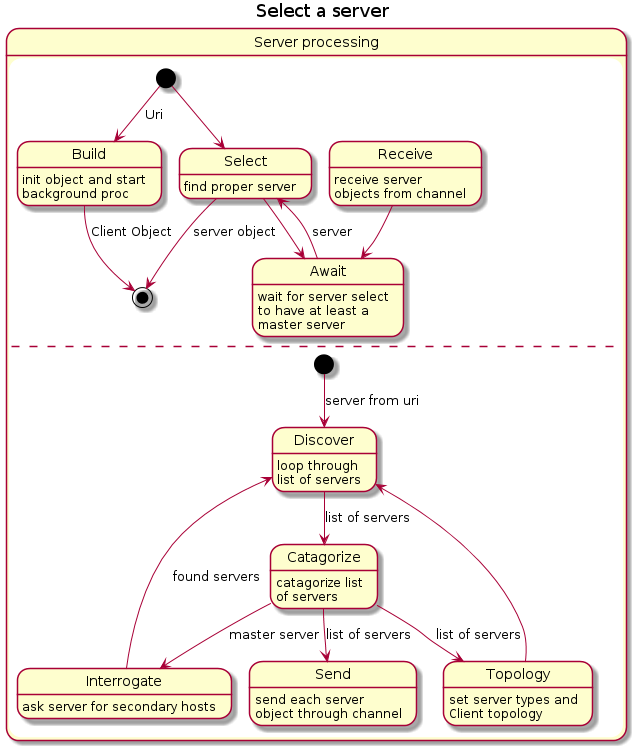

The diagram above was rendered by PlantUML. Its source (embedded in the PNG):
@startuml

title Select a server

state "Server processing" as SProc {

  [*] --> Build : Uri
  Build --> [*] : Client Object
  Build : init object and start\nbackground proc

  [*] --> Select
  Select --> Await
  Await : wait for server select\nto have at least a\nmaster server
  Await --> Select : server
  Select --> [*] : server object
  Select : find proper server

  Receive : receive server\nobjects from channel
  Receive --> Await

  --

  [*] --> Discover : server from uri
  Discover : loop through\nlist of servers
  Discover --> Catagorize : list of servers

  Catagorize : catagorize list\nof servers
  Catagorize --> Send : list of servers
  Catagorize --> Topology : list of servers
  Catagorize --> Interrogate : master server

  Interrogate : ask server for secondary hosts
  Interrogate --> Discover : found servers

  Send : send each server\nobject through channel

  Topology : set server types and\nClient topology
  Topology --> Discover

}

@enduml